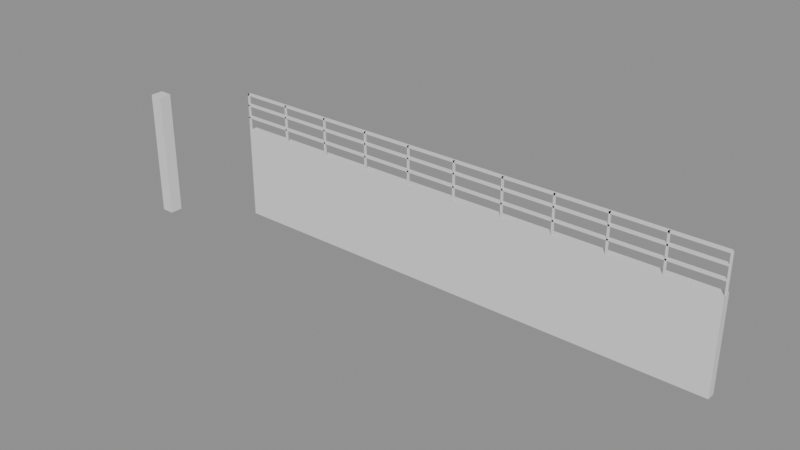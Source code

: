 # Source: e1610_after.blend  (saved by Blender 5.2.44; exported with 4.5.12 LTS)
import bpy
from mathutils import Matrix  # noqa: F401  (used for matrix-valued properties, if any)

bpy.ops.wm.read_factory_settings(use_empty=True)
scene = bpy.context.scene
scene.name = 'Scene'

# ---- materials (node trees are filled in below, after node groups)
mat_ladrillo_rojo = bpy.data.materials.new('Ladrillo_Rojo')
mat_acero = bpy.data.materials.new('Acero')
mat_hormigon = bpy.data.materials.new('Hormigon')

# ---- material node trees
mat_ladrillo_rojo.use_nodes = True; mat_ladrillo_rojo.node_tree.nodes.clear()
_N = mat_ladrillo_rojo.node_tree.nodes; _L = mat_ladrillo_rojo.node_tree.links
n0 = _N.new('ShaderNodeBsdfPrincipled'); n0.name = 'Principled BSDF'; n0.location = (-200, 100)
n0.inputs[3].default_value = 1.45
n0.inputs[10].default_value = 0.005
n1 = _N.new('ShaderNodeOutputMaterial'); n1.name = 'Material Output'; n1.location = (200, 100)
_L.new(n0.outputs[0], n1.inputs[0])
n1.is_active_output = True
mat_acero.use_nodes = True; mat_acero.node_tree.nodes.clear()
_N = mat_acero.node_tree.nodes; _L = mat_acero.node_tree.links
n0 = _N.new('ShaderNodeBsdfPrincipled'); n0.name = 'Principled BSDF'; n0.location = (-200, 100)
n0.inputs[3].default_value = 1.45
n0.inputs[10].default_value = 0.005
n1 = _N.new('ShaderNodeOutputMaterial'); n1.name = 'Material Output'; n1.location = (200, 100)
_L.new(n0.outputs[0], n1.inputs[0])
n1.is_active_output = True
mat_hormigon.use_nodes = True; mat_hormigon.node_tree.nodes.clear()
_N = mat_hormigon.node_tree.nodes; _L = mat_hormigon.node_tree.links
n0 = _N.new('ShaderNodeBsdfPrincipled'); n0.name = 'Principled BSDF'; n0.location = (-200, 100)
n0.inputs[3].default_value = 1.45
n0.inputs[10].default_value = 0.005
n1 = _N.new('ShaderNodeOutputMaterial'); n1.name = 'Material Output'; n1.location = (200, 100)
_L.new(n0.outputs[0], n1.inputs[0])
n1.is_active_output = True

# ---- meshes
me_tapia_cuerpo_mesh = bpy.data.meshes.new('Tapia_Cuerpo_mesh')
me_tapia_cuerpo_mesh.from_pydata([(0.0, 0.0, 0.0), (12.0, 0.0, 0.0), (12.0, 0.2, 0.0), (0.0, 0.2, 0.0), (0.0, 0.0, 2.2), (12.0, 0.0, 2.2), (12.0, 0.2, 2.2), (0.0, 0.2, 2.2)], [], [(0, 1, 2, 3), (4, 5, 6, 7), (0, 1, 5, 4), (1, 2, 6, 5), (2, 3, 7, 6), (3, 0, 4, 7)])
me_tapia_cuerpo_mesh.materials.append(mat_ladrillo_rojo)
me_tapia_cuerpo_mesh.update()
me_barandasuperior_poste_1_mesh = bpy.data.meshes.new('BarandaSuperior_Poste_1_mesh')
me_barandasuperior_poste_1_mesh.from_pydata([(0.0, 0.0, 0.0), (0.04, 0.0, 0.0), (0.04, 0.04, 0.0), (0.0, 0.04, 0.0), (0.0, 0.0, 0.9), (0.04, 0.0, 0.9), (0.04, 0.04, 0.9), (0.0, 0.04, 0.9)], [], [(0, 1, 2, 3), (4, 5, 6, 7), (0, 1, 5, 4), (1, 2, 6, 5), (2, 3, 7, 6), (3, 0, 4, 7)])
me_barandasuperior_poste_1_mesh.materials.append(mat_acero)
me_barandasuperior_poste_1_mesh.update()
me_barandasuperior_poste_2_mesh = bpy.data.meshes.new('BarandaSuperior_Poste_2_mesh')
me_barandasuperior_poste_2_mesh.from_pydata([(0.0, 0.0, 0.0), (0.04, 0.0, 0.0), (0.04, 0.04, 0.0), (0.0, 0.04, 0.0), (0.0, 0.0, 0.9), (0.04, 0.0, 0.9), (0.04, 0.04, 0.9), (0.0, 0.04, 0.9)], [], [(0, 1, 2, 3), (4, 5, 6, 7), (0, 1, 5, 4), (1, 2, 6, 5), (2, 3, 7, 6), (3, 0, 4, 7)])
me_barandasuperior_poste_2_mesh.materials.append(mat_acero)
me_barandasuperior_poste_2_mesh.update()
me_barandasuperior_poste_3_mesh = bpy.data.meshes.new('BarandaSuperior_Poste_3_mesh')
me_barandasuperior_poste_3_mesh.from_pydata([(0.0, 0.0, 0.0), (0.04, 0.0, 0.0), (0.04, 0.04, 0.0), (0.0, 0.04, 0.0), (0.0, 0.0, 0.9), (0.04, 0.0, 0.9), (0.04, 0.04, 0.9), (0.0, 0.04, 0.9)], [], [(0, 1, 2, 3), (4, 5, 6, 7), (0, 1, 5, 4), (1, 2, 6, 5), (2, 3, 7, 6), (3, 0, 4, 7)])
me_barandasuperior_poste_3_mesh.materials.append(mat_acero)
me_barandasuperior_poste_3_mesh.update()
me_barandasuperior_poste_4_mesh = bpy.data.meshes.new('BarandaSuperior_Poste_4_mesh')
me_barandasuperior_poste_4_mesh.from_pydata([(0.0, 0.0, 0.0), (0.04, 0.0, 0.0), (0.04, 0.04, 0.0), (0.0, 0.04, 0.0), (0.0, 0.0, 0.9), (0.04, 0.0, 0.9), (0.04, 0.04, 0.9), (0.0, 0.04, 0.9)], [], [(0, 1, 2, 3), (4, 5, 6, 7), (0, 1, 5, 4), (1, 2, 6, 5), (2, 3, 7, 6), (3, 0, 4, 7)])
me_barandasuperior_poste_4_mesh.materials.append(mat_acero)
me_barandasuperior_poste_4_mesh.update()
me_barandasuperior_poste_5_mesh = bpy.data.meshes.new('BarandaSuperior_Poste_5_mesh')
me_barandasuperior_poste_5_mesh.from_pydata([(0.0, 0.0, 0.0), (0.04, 0.0, 0.0), (0.04, 0.04, 0.0), (0.0, 0.04, 0.0), (0.0, 0.0, 0.9), (0.04, 0.0, 0.9), (0.04, 0.04, 0.9), (0.0, 0.04, 0.9)], [], [(0, 1, 2, 3), (4, 5, 6, 7), (0, 1, 5, 4), (1, 2, 6, 5), (2, 3, 7, 6), (3, 0, 4, 7)])
me_barandasuperior_poste_5_mesh.materials.append(mat_acero)
me_barandasuperior_poste_5_mesh.update()
me_barandasuperior_poste_6_mesh = bpy.data.meshes.new('BarandaSuperior_Poste_6_mesh')
me_barandasuperior_poste_6_mesh.from_pydata([(0.0, 0.0, 0.0), (0.04, 0.0, 0.0), (0.04, 0.04, 0.0), (0.0, 0.04, 0.0), (0.0, 0.0, 0.9), (0.04, 0.0, 0.9), (0.04, 0.04, 0.9), (0.0, 0.04, 0.9)], [], [(0, 1, 2, 3), (4, 5, 6, 7), (0, 1, 5, 4), (1, 2, 6, 5), (2, 3, 7, 6), (3, 0, 4, 7)])
me_barandasuperior_poste_6_mesh.materials.append(mat_acero)
me_barandasuperior_poste_6_mesh.update()
me_barandasuperior_poste_7_mesh = bpy.data.meshes.new('BarandaSuperior_Poste_7_mesh')
me_barandasuperior_poste_7_mesh.from_pydata([(0.0, 0.0, 0.0), (0.04, 0.0, 0.0), (0.04, 0.04, 0.0), (0.0, 0.04, 0.0), (0.0, 0.0, 0.9), (0.04, 0.0, 0.9), (0.04, 0.04, 0.9), (0.0, 0.04, 0.9)], [], [(0, 1, 2, 3), (4, 5, 6, 7), (0, 1, 5, 4), (1, 2, 6, 5), (2, 3, 7, 6), (3, 0, 4, 7)])
me_barandasuperior_poste_7_mesh.materials.append(mat_acero)
me_barandasuperior_poste_7_mesh.update()
me_barandasuperior_poste_8_mesh = bpy.data.meshes.new('BarandaSuperior_Poste_8_mesh')
me_barandasuperior_poste_8_mesh.from_pydata([(0.0, 0.0, 0.0), (0.04, 0.0, 0.0), (0.04, 0.04, 0.0), (0.0, 0.04, 0.0), (0.0, 0.0, 0.9), (0.04, 0.0, 0.9), (0.04, 0.04, 0.9), (0.0, 0.04, 0.9)], [], [(0, 1, 2, 3), (4, 5, 6, 7), (0, 1, 5, 4), (1, 2, 6, 5), (2, 3, 7, 6), (3, 0, 4, 7)])
me_barandasuperior_poste_8_mesh.materials.append(mat_acero)
me_barandasuperior_poste_8_mesh.update()
me_barandasuperior_poste_9_mesh = bpy.data.meshes.new('BarandaSuperior_Poste_9_mesh')
me_barandasuperior_poste_9_mesh.from_pydata([(0.0, 0.0, 0.0), (0.04, 0.0, 0.0), (0.04, 0.04, 0.0), (0.0, 0.04, 0.0), (0.0, 0.0, 0.9), (0.04, 0.0, 0.9), (0.04, 0.04, 0.9), (0.0, 0.04, 0.9)], [], [(0, 1, 2, 3), (4, 5, 6, 7), (0, 1, 5, 4), (1, 2, 6, 5), (2, 3, 7, 6), (3, 0, 4, 7)])
me_barandasuperior_poste_9_mesh.materials.append(mat_acero)
me_barandasuperior_poste_9_mesh.update()
me_barandasuperior_poste_10_mesh = bpy.data.meshes.new('BarandaSuperior_Poste_10_mesh')
me_barandasuperior_poste_10_mesh.from_pydata([(0.0, 0.0, 0.0), (0.04, 0.0, 0.0), (0.04, 0.04, 0.0), (0.0, 0.04, 0.0), (0.0, 0.0, 0.9), (0.04, 0.0, 0.9), (0.04, 0.04, 0.9), (0.0, 0.04, 0.9)], [], [(0, 1, 2, 3), (4, 5, 6, 7), (0, 1, 5, 4), (1, 2, 6, 5), (2, 3, 7, 6), (3, 0, 4, 7)])
me_barandasuperior_poste_10_mesh.materials.append(mat_acero)
me_barandasuperior_poste_10_mesh.update()
me_barandasuperior_poste_11_mesh = bpy.data.meshes.new('BarandaSuperior_Poste_11_mesh')
me_barandasuperior_poste_11_mesh.from_pydata([(0.0, 0.0, 0.0), (0.04, 0.0, 0.0), (0.04, 0.04, 0.0), (0.0, 0.04, 0.0), (0.0, 0.0, 0.9), (0.04, 0.0, 0.9), (0.04, 0.04, 0.9), (0.0, 0.04, 0.9)], [], [(0, 1, 2, 3), (4, 5, 6, 7), (0, 1, 5, 4), (1, 2, 6, 5), (2, 3, 7, 6), (3, 0, 4, 7)])
me_barandasuperior_poste_11_mesh.materials.append(mat_acero)
me_barandasuperior_poste_11_mesh.update()
me_barandasuperior_top_mesh = bpy.data.meshes.new('BarandaSuperior_Top_mesh')
me_barandasuperior_top_mesh.from_pydata([(0.0, 0.0, 0.0), (12.0, 0.0, 0.0), (12.0, 0.08, 0.0), (0.0, 0.08, 0.0), (0.0, 0.0, 0.04), (12.0, 0.0, 0.04), (12.0, 0.08, 0.04), (0.0, 0.08, 0.04)], [], [(0, 1, 2, 3), (4, 5, 6, 7), (0, 1, 5, 4), (1, 2, 6, 5), (2, 3, 7, 6), (3, 0, 4, 7)])
me_barandasuperior_top_mesh.materials.append(mat_acero)
me_barandasuperior_top_mesh.update()
me_barandasuperior_trav_1_mesh = bpy.data.meshes.new('BarandaSuperior_Trav_1_mesh')
me_barandasuperior_trav_1_mesh.from_pydata([(0.0, 0.0, 0.0), (12.0, 0.0, 0.0), (12.0, 0.08, 0.0), (0.0, 0.08, 0.0), (0.0, 0.0, 0.04), (12.0, 0.0, 0.04), (12.0, 0.08, 0.04), (0.0, 0.08, 0.04)], [], [(0, 1, 2, 3), (4, 5, 6, 7), (0, 1, 5, 4), (1, 2, 6, 5), (2, 3, 7, 6), (3, 0, 4, 7)])
me_barandasuperior_trav_1_mesh.materials.append(mat_acero)
me_barandasuperior_trav_1_mesh.update()
me_barandasuperior_trav_2_mesh = bpy.data.meshes.new('BarandaSuperior_Trav_2_mesh')
me_barandasuperior_trav_2_mesh.from_pydata([(0.0, 0.0, 0.0), (12.0, 0.0, 0.0), (12.0, 0.08, 0.0), (0.0, 0.08, 0.0), (0.0, 0.0, 0.04), (12.0, 0.0, 0.04), (12.0, 0.08, 0.04), (0.0, 0.08, 0.04)], [], [(0, 1, 2, 3), (4, 5, 6, 7), (0, 1, 5, 4), (1, 2, 6, 5), (2, 3, 7, 6), (3, 0, 4, 7)])
me_barandasuperior_trav_2_mesh.materials.append(mat_acero)
me_barandasuperior_trav_2_mesh.update()
me_columna_nuevo_cuerpo_mesh = bpy.data.meshes.new('Columna_Nuevo_Cuerpo_mesh')
me_columna_nuevo_cuerpo_mesh.from_pydata([(0.0, 0.0, 0.0), (0.3, 0.0, 0.0), (0.3, 0.3, 0.0), (0.0, 0.3, 0.0), (0.0, 0.0, 3.0), (0.3, 0.0, 3.0), (0.3, 0.3, 3.0), (0.0, 0.3, 3.0)], [], [(0, 1, 2, 3), (4, 5, 6, 7), (0, 1, 5, 4), (1, 2, 6, 5), (2, 3, 7, 6), (3, 0, 4, 7)])
me_columna_nuevo_cuerpo_mesh.materials.append(mat_hormigon)
me_columna_nuevo_cuerpo_mesh.update()

# ---- objects
ob_tapia = bpy.data.objects.new('Tapia', None)
ob_tapia_cuerpo = bpy.data.objects.new('Tapia_Cuerpo', me_tapia_cuerpo_mesh)
ob_barandasuperior = bpy.data.objects.new('BarandaSuperior', None)
ob_barandasuperior_poste_1 = bpy.data.objects.new('BarandaSuperior_Poste_1', me_barandasuperior_poste_1_mesh)
ob_barandasuperior_poste_2 = bpy.data.objects.new('BarandaSuperior_Poste_2', me_barandasuperior_poste_2_mesh)
ob_barandasuperior_poste_3 = bpy.data.objects.new('BarandaSuperior_Poste_3', me_barandasuperior_poste_3_mesh)
ob_barandasuperior_poste_4 = bpy.data.objects.new('BarandaSuperior_Poste_4', me_barandasuperior_poste_4_mesh)
ob_barandasuperior_poste_5 = bpy.data.objects.new('BarandaSuperior_Poste_5', me_barandasuperior_poste_5_mesh)
ob_barandasuperior_poste_6 = bpy.data.objects.new('BarandaSuperior_Poste_6', me_barandasuperior_poste_6_mesh)
ob_barandasuperior_poste_7 = bpy.data.objects.new('BarandaSuperior_Poste_7', me_barandasuperior_poste_7_mesh)
ob_barandasuperior_poste_8 = bpy.data.objects.new('BarandaSuperior_Poste_8', me_barandasuperior_poste_8_mesh)
ob_barandasuperior_poste_9 = bpy.data.objects.new('BarandaSuperior_Poste_9', me_barandasuperior_poste_9_mesh)
ob_barandasuperior_poste_10 = bpy.data.objects.new('BarandaSuperior_Poste_10', me_barandasuperior_poste_10_mesh)
ob_barandasuperior_poste_11 = bpy.data.objects.new('BarandaSuperior_Poste_11', me_barandasuperior_poste_11_mesh)
ob_barandasuperior_top = bpy.data.objects.new('BarandaSuperior_Top', me_barandasuperior_top_mesh)
ob_barandasuperior_trav_1 = bpy.data.objects.new('BarandaSuperior_Trav_1', me_barandasuperior_trav_1_mesh)
ob_barandasuperior_trav_2 = bpy.data.objects.new('BarandaSuperior_Trav_2', me_barandasuperior_trav_2_mesh)
ob_columna_nuevo = bpy.data.objects.new('Columna_Nuevo', None)
ob_columna_nuevo_cuerpo = bpy.data.objects.new('Columna_Nuevo_Cuerpo', me_columna_nuevo_cuerpo_mesh)

# ---- transforms, parenting, visibility, modifiers, constraints
ob_tapia.location = (0.0, 0.0, 0.0)
ob_tapia.empty_display_type = 'ARROWS'
ob_tapia_cuerpo.parent = ob_tapia
ob_tapia_cuerpo.location = (0.0, 0.0, 0.0)
ob_barandasuperior.location = (0.0, 0.0, 2.2)
ob_barandasuperior.empty_display_type = 'ARROWS'
ob_barandasuperior_poste_1.parent = ob_barandasuperior
ob_barandasuperior_poste_1.location = (0.0, 0.0, 0.0)
ob_barandasuperior_poste_2.parent = ob_barandasuperior
ob_barandasuperior_poste_2.location = (1.2, 0.0, 0.0)
ob_barandasuperior_poste_3.parent = ob_barandasuperior
ob_barandasuperior_poste_3.location = (2.4, 0.0, 0.0)
ob_barandasuperior_poste_4.parent = ob_barandasuperior
ob_barandasuperior_poste_4.location = (3.6, 0.0, 0.0)
ob_barandasuperior_poste_5.parent = ob_barandasuperior
ob_barandasuperior_poste_5.location = (4.8, 0.0, 0.0)
ob_barandasuperior_poste_6.parent = ob_barandasuperior
ob_barandasuperior_poste_6.location = (6.0, 0.0, 0.0)
ob_barandasuperior_poste_7.parent = ob_barandasuperior
ob_barandasuperior_poste_7.location = (7.2, 0.0, 0.0)
ob_barandasuperior_poste_8.parent = ob_barandasuperior
ob_barandasuperior_poste_8.location = (8.4, 0.0, 0.0)
ob_barandasuperior_poste_9.parent = ob_barandasuperior
ob_barandasuperior_poste_9.location = (9.6, 0.0, 0.0)
ob_barandasuperior_poste_10.parent = ob_barandasuperior
ob_barandasuperior_poste_10.location = (10.8, 0.0, 0.0)
ob_barandasuperior_poste_11.parent = ob_barandasuperior
ob_barandasuperior_poste_11.location = (12.0, 0.0, 0.0)
ob_barandasuperior_top.parent = ob_barandasuperior
ob_barandasuperior_top.location = (0.0, 0.0, 0.86)
ob_barandasuperior_trav_1.parent = ob_barandasuperior
ob_barandasuperior_trav_1.location = (0.0, 0.0, 0.3)
ob_barandasuperior_trav_2.parent = ob_barandasuperior
ob_barandasuperior_trav_2.location = (0.0, 0.0, 0.6)
ob_columna_nuevo.location = (-1.9, -1.3, 0.0)
ob_columna_nuevo.empty_display_type = 'ARROWS'
ob_columna_nuevo_cuerpo.parent = ob_columna_nuevo
ob_columna_nuevo_cuerpo.location = (0.0, 0.0, 0.0)

# ---- collection membership
scene.collection.objects.link(ob_tapia)
scene.collection.objects.link(ob_tapia_cuerpo)
scene.collection.objects.link(ob_barandasuperior)
scene.collection.objects.link(ob_barandasuperior_poste_1)
scene.collection.objects.link(ob_barandasuperior_poste_2)
scene.collection.objects.link(ob_barandasuperior_poste_3)
scene.collection.objects.link(ob_barandasuperior_poste_4)
scene.collection.objects.link(ob_barandasuperior_poste_5)
scene.collection.objects.link(ob_barandasuperior_poste_6)
scene.collection.objects.link(ob_barandasuperior_poste_7)
scene.collection.objects.link(ob_barandasuperior_poste_8)
scene.collection.objects.link(ob_barandasuperior_poste_9)
scene.collection.objects.link(ob_barandasuperior_poste_10)
scene.collection.objects.link(ob_barandasuperior_poste_11)
scene.collection.objects.link(ob_barandasuperior_top)
scene.collection.objects.link(ob_barandasuperior_trav_1)
scene.collection.objects.link(ob_barandasuperior_trav_2)
scene.collection.objects.link(ob_columna_nuevo)
scene.collection.objects.link(ob_columna_nuevo_cuerpo)

# ---- scene / render settings (as saved in the file)
scene.frame_start = 1; scene.frame_end = 250; scene.frame_set(1)
scene.render.engine = 'BLENDER_EEVEE_NEXT'
scene.render.bake_bias = 0.0
scene.render.bake_samples = 0
scene.render.compositor_device = 'GPU'
scene.eevee.use_volume_custom_range = False
scene.eevee.fast_gi_thickness_near = 0.1
scene.eevee.fast_gi_thickness_far = 0.0
scene.eevee.ray_tracing_options.screen_trace_thickness = 0.1
bpy.context.view_layer.update()

# ---- added for rendering (the .blend has no active camera and no usable light): camera, sun + grey world if the file has none
cam_auto = bpy.data.cameras.new('AutoCamera')
cam_auto.lens = 50.0
cam_auto.sensor_width = 36.0
cam_auto.clip_end = 1000.0
ob_auto_camera = bpy.data.objects.new('AutoCamera', cam_auto)
scene.collection.objects.link(ob_auto_camera)
ob_auto_camera.location = (18.3554, -16.4925, 12.1783)
ob_auto_camera.rotation_euler = (1.09748, -7.21219e-08, 0.694738)
scene.camera = ob_auto_camera
light_auto_sun = bpy.data.lights.new('AutoSun', 'SUN')
light_auto_sun.energy = 3.0
light_auto_sun.angle = 0.0523599
ob_auto_sun = bpy.data.objects.new('AutoSun', light_auto_sun)
scene.collection.objects.link(ob_auto_sun)
ob_auto_sun.rotation_euler = (0.872665, 0.174533, 0.523599)
if scene.world is None:
    world_auto = bpy.data.worlds.new('AutoWorld')
    world_auto.color = (0.3, 0.3, 0.3)
    scene.world = world_auto
bpy.context.view_layer.update()
